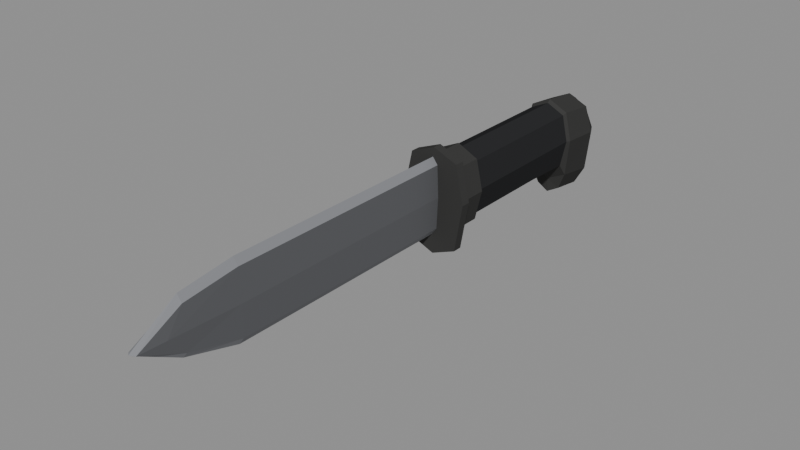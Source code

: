 # Source: phase_blade.blend  (saved by Blender 5.2.45; exported with 4.5.12 LTS)
import bpy
from mathutils import Matrix  # noqa: F401  (used for matrix-valued properties, if any)

bpy.ops.wm.read_factory_settings(use_empty=True)
scene = bpy.context.scene
scene.name = 'Scene'

# ---- materials (node trees are filled in below, after node groups)
mat_black = bpy.data.materials.new('Black')
mat_black.alpha_threshold = 0.0
mat_black.use_backface_culling_lightprobe_volume = False
mat_black.diffuse_color = (0.02697, 0.02748, 0.0291, 1.0)
mat_black.roughness = 0.5
mat_darkmetal = bpy.data.materials.new('DarkMetal')
mat_darkmetal.alpha_threshold = 0.0
mat_darkmetal.use_backface_culling_lightprobe_volume = False
mat_darkmetal.diffuse_color = (0.047, 0.04696, 0.04579, 1.0)
mat_darkmetal.roughness = 0.5
mat_lightmetal = bpy.data.materials.new('LightMetal')
mat_lightmetal.alpha_threshold = 0.0
mat_lightmetal.use_backface_culling_lightprobe_volume = False
mat_lightmetal.diffuse_color = (0.1144, 0.117, 0.1248, 1.0)
mat_lightmetal.roughness = 0.5
mat_lightmetal2 = bpy.data.materials.new('LightMetal2')
mat_lightmetal2.alpha_threshold = 0.0
mat_lightmetal2.use_backface_culling_lightprobe_volume = False
mat_lightmetal2.diffuse_color = (0.2375, 0.243, 0.2598, 1.0)
mat_lightmetal2.roughness = 0.5

# ---- material node trees
mat_black.use_nodes = True; mat_black.node_tree.nodes.clear()
_N = mat_black.node_tree.nodes; _L = mat_black.node_tree.links
n0 = _N.new('NodeFrame'); n0.name = 'Frame'; n0.location = (0, 0)
n0.label = 'Versioning: Use Nodes was removed'
n0.width = 160
n1 = _N.new('ShaderNodeOutputMaterial'); n1.name = 'Material Output'; n1.location = (480, 0)
n1.target = 'EEVEE'
n2 = _N.new('ShaderNodeBsdfPrincipled'); n2.name = 'Principled BSDF'; n2.location = (0, 0)
n2.subsurface_method = 'BURLEY'
n2.inputs[0].default_value = (0.02697, 0.02748, 0.0291, 1.0)
n2.inputs[10].default_value = 0.005
n3 = _N.new('ShaderNodeOutputMaterial'); n3.name = 'Material Output.001'; n3.location = (480, 0)
n3.target = 'CYCLES'
n4 = _N.new('ShaderNodeBsdfDiffuse'); n4.name = 'Diffuse BSDF'; n4.location = (0, 0)
n4.width = 160
n4.inputs[0].default_value = (0.02697, 0.02748, 0.0291, 1.0)
n1.parent = n0
n2.parent = n0
n3.parent = n0
n4.parent = n0
_L.new(n2.outputs[0], n1.inputs[0])
_L.new(n4.outputs[0], n3.inputs[0])
n1.is_active_output = True
mat_darkmetal.use_nodes = True; mat_darkmetal.node_tree.nodes.clear()
_N = mat_darkmetal.node_tree.nodes; _L = mat_darkmetal.node_tree.links
n0 = _N.new('NodeFrame'); n0.name = 'Frame'; n0.location = (0, 0)
n0.label = 'Versioning: Use Nodes was removed'
n0.width = 160
n1 = _N.new('ShaderNodeOutputMaterial'); n1.name = 'Material Output'; n1.location = (480, 0)
n1.target = 'EEVEE'
n2 = _N.new('ShaderNodeBsdfPrincipled'); n2.name = 'Principled BSDF'; n2.location = (0, 0)
n2.subsurface_method = 'BURLEY'
n2.inputs[0].default_value = (0.047, 0.04696, 0.04579, 1.0)
n2.inputs[10].default_value = 0.005
n3 = _N.new('ShaderNodeOutputMaterial'); n3.name = 'Material Output.001'; n3.location = (480, 0)
n3.target = 'CYCLES'
n4 = _N.new('ShaderNodeBsdfDiffuse'); n4.name = 'Diffuse BSDF'; n4.location = (0, 0)
n4.width = 160
n4.inputs[0].default_value = (0.047, 0.04696, 0.04579, 1.0)
n1.parent = n0
n2.parent = n0
n3.parent = n0
n4.parent = n0
_L.new(n2.outputs[0], n1.inputs[0])
_L.new(n4.outputs[0], n3.inputs[0])
n1.is_active_output = True
mat_lightmetal.use_nodes = True; mat_lightmetal.node_tree.nodes.clear()
_N = mat_lightmetal.node_tree.nodes; _L = mat_lightmetal.node_tree.links
n0 = _N.new('NodeFrame'); n0.name = 'Frame'; n0.location = (0, 0)
n0.label = 'Versioning: Use Nodes was removed'
n0.width = 160
n1 = _N.new('ShaderNodeOutputMaterial'); n1.name = 'Material Output'; n1.location = (480, 0)
n1.target = 'EEVEE'
n2 = _N.new('ShaderNodeBsdfPrincipled'); n2.name = 'Principled BSDF'; n2.location = (0, 0)
n2.subsurface_method = 'BURLEY'
n2.inputs[0].default_value = (0.1144, 0.117, 0.1248, 1.0)
n2.inputs[10].default_value = 0.005
n3 = _N.new('ShaderNodeOutputMaterial'); n3.name = 'Material Output.001'; n3.location = (480, 0)
n3.target = 'CYCLES'
n4 = _N.new('ShaderNodeBsdfDiffuse'); n4.name = 'Diffuse BSDF'; n4.location = (0, 0)
n4.width = 160
n4.inputs[0].default_value = (0.1144, 0.117, 0.1248, 1.0)
n1.parent = n0
n2.parent = n0
n3.parent = n0
n4.parent = n0
_L.new(n2.outputs[0], n1.inputs[0])
_L.new(n4.outputs[0], n3.inputs[0])
n1.is_active_output = True
mat_lightmetal2.use_nodes = True; mat_lightmetal2.node_tree.nodes.clear()
_N = mat_lightmetal2.node_tree.nodes; _L = mat_lightmetal2.node_tree.links
n0 = _N.new('NodeFrame'); n0.name = 'Frame'; n0.location = (0, 0)
n0.label = 'Versioning: Use Nodes was removed'
n0.width = 160
n1 = _N.new('ShaderNodeOutputMaterial'); n1.name = 'Material Output'; n1.location = (480, 0)
n1.target = 'EEVEE'
n2 = _N.new('ShaderNodeBsdfPrincipled'); n2.name = 'Principled BSDF'; n2.location = (0, 0)
n2.subsurface_method = 'BURLEY'
n2.inputs[0].default_value = (0.2375, 0.243, 0.2598, 1.0)
n2.inputs[10].default_value = 0.005
n3 = _N.new('ShaderNodeOutputMaterial'); n3.name = 'Material Output.001'; n3.location = (480, 0)
n3.target = 'CYCLES'
n4 = _N.new('ShaderNodeBsdfDiffuse'); n4.name = 'Diffuse BSDF'; n4.location = (0, 0)
n4.width = 160
n4.inputs[0].default_value = (0.2375, 0.243, 0.2598, 1.0)
n1.parent = n0
n2.parent = n0
n3.parent = n0
n4.parent = n0
_L.new(n2.outputs[0], n1.inputs[0])
_L.new(n4.outputs[0], n3.inputs[0])
n1.is_active_output = True

# ---- meshes
me_source_bayonet_mesh = bpy.data.meshes.new('source_bayonet_mesh')
me_source_bayonet_mesh.from_pydata([(-1.509e-09, -0.005754, 0.0344), (0.02397, -0.005754, 1.104e-09), (-0.02109, 0.1039, -8.653e-10), (1.318e-09, 0.1039, -0.03027), (1.499e-09, -0.005754, -0.0344), (-0.02397, -0.005754, -9.914e-10), (0.02109, 0.1039, 9.781e-10), (-1.328e-09, 0.1039, 0.03027), (-0.01798, 0.01717, -0.0258), (-0.01798, -0.005754, 0.0258), (0.01798, -0.005754, -0.0258), (0.01798, 0.01717, 0.0258), (0.01581, 0.1039, 0.0227), (0.01798, 0.01717, -0.0258), (-0.01798, 0.01717, 0.0258), (-0.01581, 0.1039, -0.0227), (-0.02109, 0.1437, -8.653e-10), (0.02109, 0.1437, 9.781e-10), (1.378e-09, 0.1443, -0.03163), (-1.328e-09, 0.1437, 0.03027), (-0.01581, 0.1039, 0.0227), (0.01581, 0.1039, -0.0227), (0.01798, -0.005754, 0.0258), (-0.01798, -0.005754, -0.0258), (1.318e-09, 0.01933, -0.03027), (-0.02109, 0.01933, -8.653e-10), (0.02109, 0.01933, 9.781e-10), (-1.328e-09, 0.01933, 0.03027), (-0.02397, 0.01717, -9.914e-10), (1.499e-09, 0.01717, -0.0344), (0.02397, 0.01717, 1.104e-09), (-1.509e-09, 0.01717, 0.0344), (0.01581, 0.1437, 0.0227), (-0.01581, 0.1437, 0.0227), (0.01581, 0.1443, -0.02415), (-0.01581, 0.1443, -0.02415), (-0.01581, 0.01933, 0.0227), (0.01581, 0.01933, -0.0227), (0.01581, 0.01933, 0.0227), (-0.01581, 0.01933, -0.0227), (9.352e-11, 0.1957, -0.002255), (1.074e-09, 0.1962, -0.02468), (-0.01719, 0.1921, -0.002255), (-9.564e-10, 0.1898, 0.02176), (0.01719, 0.1921, -0.002255), (1.874e-09, 0.1901, -0.04298), (1.874e-09, 0.1511, -0.04298), (-0.01719, 0.1848, -0.03964), (0.01719, 0.1848, -0.03964), (-0.02292, 0.1815, -0.002255), (-0.01719, 0.1792, 0.02096), (-0.02292, 0.1466, -9.456e-10), (0.02292, 0.1815, -0.002255), (0.01719, 0.1792, 0.02096), (0.02292, 0.1466, 1.058e-09), (-1.28e-09, 0.1785, 0.02916), (-1.443e-09, 0.1466, 0.0329), (0.01274, 0.1875, 0.01518), (0.01274, 0.1935, -0.01828), (-0.01274, 0.1935, -0.01828), (-0.01274, 0.1875, 0.01518), (0.01719, 0.1466, 0.02468), (-0.01719, 0.1511, -0.03476), (-0.01719, 0.1466, 0.02468), (0.01719, 0.1511, -0.03476), (-1.509e-09, -0.01377, 0.0344), (-0.01798, -0.01377, 0.0258), (0.01798, -0.01377, 0.0258), (0.02397, -0.01377, 1.104e-09), (0.01798, -0.01377, -0.0258), (1.499e-09, -0.01377, -0.0344), (-0.01798, -0.01377, -0.0258), (-0.02397, -0.01377, -9.914e-10), (-1.791e-09, -0.005754, 0.04085), (-0.02125, -0.005754, 0.03225), (0.02125, -0.005754, 0.03225), (0.02834, -0.005754, 1.295e-09), (0.02125, -0.005754, -0.04123), (2.173e-09, -0.005754, -0.04983), (-0.02125, -0.005754, -0.04123), (-0.02834, -0.005754, -1.182e-09), (-1.791e-09, -0.01377, 0.04085), (-0.02125, -0.01377, 0.03225), (0.02125, -0.01377, 0.03225), (0.02834, -0.01377, 1.295e-09), (0.02125, -0.01377, -0.04123), (2.173e-09, -0.01377, -0.04983), (-0.02125, -0.01377, -0.04123), (-0.02834, -0.01377, -1.182e-09), (0.0008128, 4.746e-05, 0.03292), (-0.003617, 4.746e-05, 0.02697), (0.003617, 4.746e-05, 0.02697), (0.004823, 4.746e-05, 3.236e-10), (0.003617, 4.746e-05, -0.02697), (0.0008128, 4.746e-05, -0.03326), (-0.003617, 4.746e-05, -0.02697), (-0.004823, 4.746e-05, -9.806e-11), (0.0008128, -0.2178, 0.03292), (-0.003617, -0.2178, 0.02697), (0.003617, -0.2178, 0.02697), (0.004823, -0.2178, 3.236e-10), (0.003617, -0.2178, -0.02697), (0.0008128, -0.2178, -0.03326), (-0.003617, -0.2178, -0.02697), (-0.004823, -0.2178, -9.806e-11), (2.6e-09, 0.1794, -0.05961), (2.443e-09, 0.1518, -0.05601), (-0.01053, 0.1802, -0.05379), (0.01053, 0.1802, -0.05379), (-0.01053, 0.1526, -0.05019), (0.01053, 0.1526, -0.05019), (0.0008128, -0.2643, 0.02695), (-0.003617, -0.2645, 0.02129), (0.003617, -0.2645, 0.02129), (0.004823, -0.2789, 0.002071), (0.003617, -0.2645, -0.0145), (0.0008128, -0.2643, -0.01998), (-0.003617, -0.2645, -0.0145), (-0.004823, -0.2789, 0.002071), (0.0008128, -0.3011, 0.00411), (-0.003542, -0.3018, 0.001903), (0.003542, -0.3018, 0.001903), (0.0008128, -0.3038, 0.001928), (0.0008128, -0.3007, -0.000254)], [], [(31, 11, 38, 27), (31, 27, 36, 14), (0, 22, 11, 31), (0, 31, 14, 9), (1, 30, 11, 22), (1, 10, 13, 30), (30, 26, 38, 11), (30, 13, 37, 26), (4, 23, 8, 29), (4, 29, 13, 10), (5, 9, 14, 28), (5, 28, 8, 23), (2, 25, 36, 20), (2, 20, 33, 16), (2, 16, 35, 15), (2, 15, 39, 25), (34, 18, 46, 64), (19, 32, 61, 56), (16, 33, 63, 51), (32, 17, 54, 61), (3, 21, 37, 24), (3, 24, 39, 15), (3, 15, 35, 18), (3, 18, 34, 21), (18, 35, 62, 46), (33, 19, 56, 63), (35, 16, 51, 62), (17, 34, 64, 54), (29, 8, 39, 24), (29, 24, 37, 13), (28, 14, 36, 25), (28, 25, 39, 8), (67, 68, 84, 83), (6, 17, 32, 12), (6, 12, 38, 26), (6, 26, 37, 21), (6, 21, 34, 17), (7, 12, 32, 19), (7, 19, 33, 20), (7, 20, 36, 27), (7, 27, 38, 12), (40, 44, 58, 41), (40, 41, 59, 42), (40, 42, 60, 43), (40, 43, 57, 44), (45, 48, 108, 105), (46, 62, 109, 106), (45, 47, 59, 41), (45, 41, 58, 48), (49, 51, 63, 50), (49, 50, 60, 42), (49, 42, 59, 47), (49, 47, 62, 51), (52, 44, 57, 53), (52, 53, 61, 54), (52, 54, 64, 48), (52, 48, 58, 44), (55, 53, 57, 43), (55, 43, 60, 50), (55, 50, 63, 56), (55, 56, 61, 53), (65, 66, 72, 71, 70, 69, 68, 67), (23, 4, 78, 79), (65, 67, 83, 81), (66, 65, 81, 82), (71, 72, 88, 87), (5, 23, 79, 80), (72, 66, 82, 88), (10, 1, 76, 77), (74, 80, 88, 82), (76, 75, 83, 84), (77, 76, 84, 85), (78, 77, 85, 86), (79, 78, 86, 87), (80, 79, 87, 88), (0, 9, 74, 73), (68, 69, 85, 84), (4, 10, 77, 78), (22, 0, 73, 75), (70, 71, 87, 86), (9, 5, 80, 74), (1, 22, 75, 76), (69, 70, 86, 85), (89, 91, 92, 93, 94, 95, 96, 90), (98, 104, 118, 112), (96, 95, 103, 104), (94, 93, 101, 102), (93, 92, 100, 101), (91, 89, 97, 99), (90, 96, 104, 98), (95, 94, 102, 103), (92, 91, 99, 100), (89, 90, 98, 97), (105, 108, 110, 106), (105, 106, 109, 107), (47, 45, 105, 107), (64, 46, 106, 110), (62, 47, 107, 109), (48, 64, 110, 108), (118, 117, 120), (103, 102, 116, 117), (100, 99, 113, 114), (97, 98, 112, 111), (104, 103, 117, 118), (102, 101, 115, 116), (101, 100, 114, 115), (99, 97, 111, 113), (111, 112, 120, 119), (114, 113, 121), (117, 116, 123, 120), (120, 123, 122), (123, 121, 122), (121, 119, 122), (116, 115, 121, 123), (115, 114, 121), (113, 111, 119, 121), (112, 118, 120), (119, 120, 122), (75, 73, 81, 83), (74, 82, 81, 73)])
me_source_bayonet_mesh.polygons.foreach_set('material_index', [1, 1, 1, 1, 1, 1, 1, 1, 1, 1, 1, 1, 0, 0, 0, 0, 1, 1, 1, 1, 0, 0, 0, 0, 1, 1, 1, 1, 1, 1, 1, 1, 1, 0, 0, 0, 0, 0, 0, 0, 0, 1, 1, 1, 1, 1, 1, 1, 1, 1, 1, 1, 1, 1, 1, 1, 1, 1, 1, 1, 1, 1, 1, 1, 1, 1, 1, 1, 1, 1, 1, 1, 1, 1, 1, 1, 1, 1, 1, 1, 1, 1, 1, 1, 2, 2, 3, 2, 3, 2, 3, 2, 3, 1, 1, 1, 1, 1, 1, 2, 3, 2, 3, 2, 3, 2, 3, 3, 2, 3, 3, 3, 3, 3, 2, 3, 2, 3, 1, 1])
me_source_bayonet_mesh.materials.append(mat_black)
me_source_bayonet_mesh.materials.append(mat_darkmetal)
me_source_bayonet_mesh.materials.append(mat_lightmetal)
me_source_bayonet_mesh.materials.append(mat_lightmetal2)
me_source_bayonet_mesh.update()

# ---- objects
ob_cc0_phase_blade = bpy.data.objects.new('CC0_phase_blade', None)
ob_source_bayonet = bpy.data.objects.new('source_bayonet', me_source_bayonet_mesh)
ob_grip = bpy.data.objects.new('Grip', None)
ob_bladetip = bpy.data.objects.new('BladeTip', None)

# ---- transforms, parenting, visibility, modifiers, constraints
ob_cc0_phase_blade.location = (0.0, 0.0, 0.0)
ob_cc0_phase_blade.scale = (-1.0, 1.0, 1.0)
ob_source_bayonet.parent = ob_cc0_phase_blade
ob_source_bayonet.location = (0.0, 0.0, 0.0)
ob_grip.parent = ob_cc0_phase_blade
ob_grip.location = (0.0, 0.105, 0.0)
ob_bladetip.parent = ob_cc0_phase_blade
ob_bladetip.location = (0.0, -0.3038, 0.0)

# ---- collection membership
scene.collection.objects.link(ob_cc0_phase_blade)
scene.collection.objects.link(ob_source_bayonet)
scene.collection.objects.link(ob_grip)
scene.collection.objects.link(ob_bladetip)

# ---- scene / render settings (as saved in the file)
scene.frame_start = 1; scene.frame_end = 250; scene.frame_set(1)
scene.render.engine = 'BLENDER_EEVEE_NEXT'
scene.render.bake_bias = 0.0
scene.render.bake_samples = 0
scene.render.compositor_device = 'GPU'
scene.eevee.use_volume_custom_range = False
scene.eevee.fast_gi_thickness_near = 0.1
scene.eevee.fast_gi_thickness_far = 0.0
scene.eevee.ray_tracing_options.screen_trace_thickness = 0.1
bpy.context.view_layer.update()

# ---- added for rendering (the .blend has no active camera and no usable light): camera, sun + grey world if the file has none
cam_auto = bpy.data.cameras.new('AutoCamera')
cam_auto.lens = 50.0
cam_auto.sensor_width = 36.0
cam_auto.clip_end = 1000.0
ob_auto_camera = bpy.data.objects.new('AutoCamera', cam_auto)
scene.collection.objects.link(ob_auto_camera)
ob_auto_camera.location = (0.474762, -0.623465, 0.370431)
ob_auto_camera.rotation_euler = (1.09748, -7.21219e-08, 0.694738)
scene.camera = ob_auto_camera
light_auto_sun = bpy.data.lights.new('AutoSun', 'SUN')
light_auto_sun.energy = 3.0
light_auto_sun.angle = 0.0523599
ob_auto_sun = bpy.data.objects.new('AutoSun', light_auto_sun)
scene.collection.objects.link(ob_auto_sun)
ob_auto_sun.rotation_euler = (0.872665, 0.174533, 0.523599)
if scene.world is None:
    world_auto = bpy.data.worlds.new('AutoWorld')
    world_auto.color = (0.3, 0.3, 0.3)
    scene.world = world_auto
bpy.context.view_layer.update()
